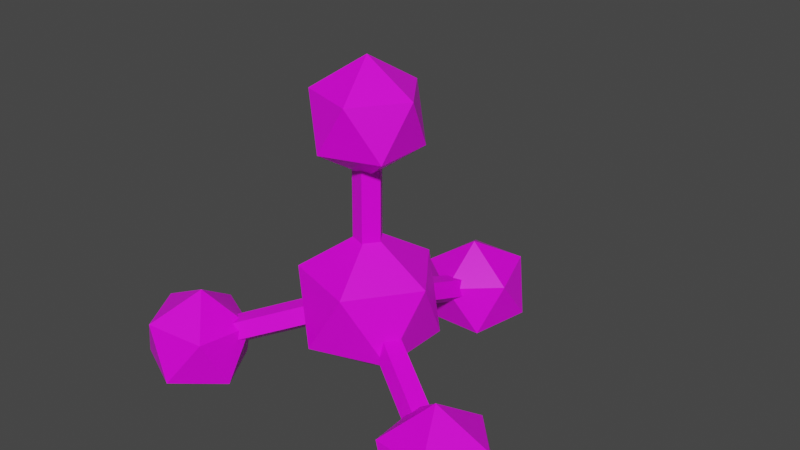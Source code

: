 # Source: methane.blend  (saved by Blender 2.92.15; exported with 4.5.12 LTS)
import bpy
from mathutils import Matrix  # noqa: F401  (used for matrix-valued properties, if any)

bpy.ops.wm.read_factory_settings(use_empty=True)
scene = bpy.context.scene
scene.name = 'Scene'

# ---- collections
col_collection = bpy.data.collections.new('Collection'); scene.collection.children.link(col_collection)

# ---- images (referenced by path relative to the original .blend; pixels are not part of the script)
import os
ASSET_DIR = os.environ.get("B2B_ASSET_DIR", "")  # directory of the original .blend (textures are referenced by path, not embedded)
HERE = os.path.dirname(os.path.abspath(__file__))  # packed textures are extracted next to this script under _unpacked/

def load_image(name, relpath, width, height, colorspace="sRGB"):
    """Load a texture the original file referenced (path relative to the .blend, or extracted next to this script)."""
    p = next((c for c in (os.path.join(HERE, relpath), os.path.join(ASSET_DIR, relpath)) if relpath and os.path.exists(c)), "")
    if p:
        img = bpy.data.images.load(p, check_existing=True)
        img.name = name
    else:  # same state as the original file: an image datablock whose file is absent (Cycles renders it pink)
        img = bpy.data.images.new(name, width, height)
        img.source = "FILE"
        img.filepath = "//" + (relpath or name)
    img.colorspace_settings.name = colorspace
    return img
img_imphenziapalette01_png = load_image('ImphenziaPalette01.png', 'ImphenziaPalette01.png', 1024, 1024, 'sRGB')

# ---- materials (node trees are filled in below, after node groups)
mat_material = bpy.data.materials.new('Material')
mat_material.alpha_threshold = 0.0
mat_material.use_transparent_shadow = False
mat_material.line_color = (0.0, 0.0, 0.0, 1.0)

# ---- material node trees
mat_material.use_nodes = True; mat_material.node_tree.nodes.clear()
_N = mat_material.node_tree.nodes; _L = mat_material.node_tree.links
n0 = _N.new('ShaderNodeBsdfPrincipled'); n0.name = 'Principled BSDF'; n0.location = (10, 300)
n0.distribution = 'GGX'
n0.subsurface_method = 'BURLEY'
n0.inputs[2].default_value = 0.4
n0.inputs[3].default_value = 1.45
n0.inputs[27].default_value = (0.0, 0.0, 0.0, 1.0)
n0.inputs[28].default_value = 1.0
n1 = _N.new('ShaderNodeOutputMaterial'); n1.name = 'Material Output'; n1.location = (300, 300)
n2 = _N.new('ShaderNodeTexImage'); n2.name = 'Image Texture'; n2.location = (-419, 210)
n2.image = img_imphenziapalette01_png
n2.interpolation = 'Closest'
_L.new(n0.outputs[0], n1.inputs[0])
_L.new(n2.outputs[0], n0.inputs[0])
n1.is_active_output = True

# ---- world
world_world = bpy.data.worlds.new('World'); scene.world = world_world
world_world.use_nodes = True; world_world.node_tree.nodes.clear()
_N = world_world.node_tree.nodes; _L = world_world.node_tree.links
n0 = _N.new('ShaderNodeOutputWorld'); n0.name = 'World Output'; n0.location = (300, 300)
n1 = _N.new('ShaderNodeBackground'); n1.name = 'Background'; n1.location = (10, 300)
n1.inputs[0].default_value = (0.05088, 0.05088, 0.05088, 1.0)
_L.new(n1.outputs[0], n0.inputs[0])
n0.is_active_output = True
world_world.color = (0.05088, 0.05088, 0.05088)
world_world.use_sun_shadow = False
world_world.sun_shadow_jitter_overblur = 0.0

# ---- meshes
me_icosphere = bpy.data.meshes.new('Icosphere')
me_icosphere.from_pydata([(5.563e-10, 8.941e-10, -0.972), (0.7033, -0.511, -0.4347), (-0.2686, -0.8268, -0.4347), (-0.8694, 8.941e-10, -0.4347), (-0.2686, 0.8268, -0.4347), (0.7033, 0.511, -0.4347), (0.2686, -0.8268, 0.4347), (-0.7033, -0.511, 0.4347), (-0.7033, 0.511, 0.4347), (0.2686, 0.8268, 0.4347), (0.8694, 8.941e-10, 0.4347), (5.563e-10, 8.941e-10, 0.972), (0.542, -0.3879, 2.069), (0.004752, 0.002488, 1.659), (0.0573, 0.1775, 0.745), (0.06681, 0.1824, 2.4), (0.1856, -0.005905, 0.7448), (0.1951, -0.0009289, 2.4), (0.05081, -0.1845, 0.7461), (0.06032, -0.1796, 2.401), (-0.1607, -0.1116, 0.7471), (-0.1512, -0.1066, 2.402), (-0.1567, 0.1121, 0.7464), (-0.1472, 0.1171, 2.402), (-0.2005, -0.6291, 2.069), (-0.6594, 0.002488, 2.069), (-0.2005, 0.6341, 2.069), (0.542, 0.3928, 2.069), (0.21, -0.6291, 2.733), (-0.5325, -0.3879, 2.733), (-0.5325, 0.3928, 2.733), (0.21, 0.6341, 2.733), (0.6689, 0.002488, 2.733), (0.004752, 0.002488, 3.144), (2.558, -1.474, -1.08), (2.027, -1.168, -1.563), (2.479, -0.6991, -1.132), (2.578, -1.035, -0.4344), (2.188, -1.711, -0.4344), (1.847, -1.793, -1.132), (1.72, -0.5392, -1.217), (2.06, -0.4572, -0.5193), (1.88, -1.083, -0.08803), (1.429, -1.551, -0.5193), (2.057, -1.052, -0.683), (0.7099, -0.2804, -0.108), (1.946, -1.247, -0.6795), (0.5998, -0.4751, -0.1045), (1.846, -1.273, -0.878), (0.4999, -0.5017, -0.3029), (1.895, -1.095, -1.004), (0.5482, -0.3233, -0.4291), (2.025, -0.9583, -0.8837), (0.678, -0.1865, -0.3086), (1.35, -0.7763, -0.5717), (1.329, -1.215, -1.217), (0.3879, 1.759, -1.217), (-0.002488, 1.557, -0.5717), (-0.1775, 0.6805, -0.3086), (-0.1824, 2.233, -0.8837), (0.005905, 0.6364, -0.4291), (0.0009283, 2.188, -1.004), (0.1845, 0.6837, -0.3029), (0.1796, 2.236, -0.878), (0.1116, 0.757, -0.1045), (0.1066, 2.309, -0.6795), (-0.1121, 0.755, -0.108), (-0.1171, 2.307, -0.683), (0.6291, 2.013, -0.5193), (-0.002488, 2.17, -0.08803), (-0.6341, 2.013, -0.5193), (-0.3928, 1.759, -1.217), (0.6291, 2.496, -1.132), (0.3879, 2.75, -0.4344), (-0.3928, 2.75, -0.4344), (-0.6341, 2.496, -1.132), (-0.002489, 2.339, -1.563), (-0.002488, 2.952, -1.08), (-1.717, -0.5435, -1.217), (-1.347, -0.7806, -0.5717), (-0.5006, -0.4939, -0.3086), (-1.842, -1.274, -0.8837), (-0.5541, -0.3131, -0.4291), (-1.896, -1.093, -1.004), (-0.6844, -0.182, -0.3029), (-2.026, -0.9624, -0.878), (-0.7114, -0.2819, -0.1045), (-2.053, -1.062, -0.6795), (-0.5978, -0.4746, -0.108), (-1.939, -1.255, -0.683), (-2.058, -0.4616, -0.5193), (-1.878, -1.087, -0.08803), (-1.426, -1.556, -0.5193), (-1.327, -1.22, -1.217), (-2.477, -0.7034, -1.132), (-2.576, -1.039, -0.4344), (-2.185, -1.715, -0.4344), (-1.845, -1.797, -1.132), (-2.025, -1.172, -1.563), (-2.556, -1.478, -1.08)], [], [(0, 1, 2), (1, 0, 5), (0, 2, 3), (0, 3, 4), (0, 4, 5), (1, 5, 10), (2, 1, 6), (3, 2, 7), (4, 3, 8), (5, 4, 9), (1, 10, 6), (2, 6, 7), (3, 7, 8), (4, 8, 9), (5, 9, 10), (6, 10, 11), (7, 6, 11), (8, 7, 11), (9, 8, 11), (10, 9, 11), (25, 24, 29), (13, 25, 26), (15, 16, 14), (26, 25, 30), (13, 24, 25), (17, 18, 16), (12, 27, 32), (12, 13, 27), (19, 20, 18), (15, 21, 19), (13, 12, 24), (21, 22, 20), (24, 12, 28), (13, 26, 27), (22, 15, 14), (16, 20, 22), (27, 26, 31), (12, 32, 28), (24, 28, 29), (25, 29, 30), (26, 30, 31), (27, 31, 32), (28, 32, 33), (29, 28, 33), (30, 29, 33), (31, 30, 33), (32, 31, 33), (35, 36, 34), (36, 37, 34), (37, 38, 34), (38, 39, 34), (39, 35, 34), (40, 36, 35), (41, 37, 36), (42, 38, 37), (43, 39, 38), (55, 35, 39), (40, 41, 36), (49, 47, 45), (44, 53, 45), (54, 41, 40), (43, 55, 39), (46, 45, 47), (54, 55, 43), (52, 44, 46), (49, 46, 47), (55, 54, 40), (55, 40, 35), (51, 48, 49), (54, 43, 42), (41, 42, 37), (52, 51, 53), (54, 42, 41), (42, 43, 38), (69, 68, 73), (57, 69, 70), (59, 60, 58), (70, 69, 74), (57, 68, 69), (61, 62, 60), (56, 71, 76), (56, 57, 71), (63, 64, 62), (59, 67, 65), (57, 56, 68), (65, 66, 64), (68, 56, 72), (57, 70, 71), (67, 58, 66), (60, 62, 64), (71, 70, 75), (56, 76, 72), (68, 72, 73), (69, 73, 74), (70, 74, 75), (71, 75, 76), (72, 76, 77), (73, 72, 77), (74, 73, 77), (75, 74, 77), (76, 75, 77), (91, 90, 95), (79, 91, 92), (80, 83, 82), (92, 91, 96), (79, 90, 91), (82, 85, 84), (78, 93, 98), (78, 79, 93), (84, 87, 86), (81, 89, 87), (79, 78, 90), (87, 88, 86), (90, 78, 94), (79, 92, 93), (89, 80, 88), (84, 86, 88), (93, 92, 97), (78, 98, 94), (90, 94, 95), (91, 95, 96), (92, 96, 97), (93, 97, 98), (94, 98, 99), (95, 94, 99), (96, 95, 99), (97, 96, 99), (98, 97, 99), (15, 17, 16), (17, 19, 18), (19, 21, 20), (19, 17, 15), (15, 23, 21), (21, 23, 22), (22, 23, 15), (22, 14, 16), (16, 18, 20), (45, 53, 51), (51, 49, 45), (44, 52, 53), (46, 44, 45), (48, 50, 46), (50, 52, 46), (49, 48, 46), (51, 50, 48), (52, 50, 51), (59, 61, 60), (61, 63, 62), (63, 65, 64), (63, 61, 65), (61, 59, 65), (65, 67, 66), (67, 59, 58), (66, 58, 64), (58, 60, 64), (80, 81, 83), (82, 83, 85), (84, 85, 87), (85, 83, 87), (83, 81, 87), (87, 89, 88), (89, 81, 80), (88, 80, 82), (82, 84, 88)])
_uv = me_icosphere.uv_layers.new(name='UVMap')
_uv.uv.foreach_set('vector', [0.9155, 0.9617, 0.9155, 0.9617, 0.9155, 0.9617, 0.9155, 0.9617, 0.9155, 0.9617, 0.9155, 0.9617, 0.9155, 0.9617, 0.9155, 0.9617, 0.9155, 0.9617, 0.9155, 0.9617, 0.9155, 0.9617, 0.9155, 0.9617, 0.9155, 0.9617, 0.9155, 0.9617, 0.9155, 0.9617, 0.9155, 0.9617, 0.9155, 0.9617, 0.9155, 0.9617, 0.9155, 0.9617, 0.9155, 0.9617, 0.9155, 0.9617, 0.9155, 0.9617, 0.9155, 0.9617, 0.9155, 0.9617, 0.9155, 0.9617, 0.9155, 0.9617, 0.9155, 0.9617, 0.9155, 0.9617, 0.9155, 0.9617, 0.9155, 0.9617, 0.9155, 0.9617, 0.9155, 0.9617, 0.9155, 0.9617, 0.9155, 0.9617, 0.9155, 0.9617, 0.9155, 0.9617, 0.9155, 0.9617, 0.9155, 0.9617, 0.9155, 0.9617, 0.9155, 0.9617, 0.9155, 0.9617, 0.9155, 0.9617, 0.9155, 0.9617, 0.9155, 0.9617, 0.9155, 0.9617, 0.9155, 0.9617, 0.9155, 0.9617, 0.9155, 0.9617, 0.9155, 0.9617, 0.9155, 0.9617, 0.9155, 0.9617, 0.9155, 0.9617, 0.9155, 0.9617, 0.9155, 0.9617, 0.9155, 0.9617, 0.9155, 0.9617, 0.9155, 0.9617, 0.9155, 0.9617, 0.9155, 0.9617, 0.9155, 0.9617, 0.07835, 0.9307, 0.07835, 0.9307, 0.07835, 0.9307, 0.07835, 0.9307, 0.07835, 0.9307, 0.07835, 0.9307, 0.1962, 0.05666, 0.1962, 0.05666, 0.1962, 0.05666, 0.07835, 0.9307, 0.07835, 0.9307, 0.07835, 0.9307, 0.07835, 0.9307, 0.07835, 0.9307, 0.07835, 0.9307, 0.1962, 0.05666, 0.1962, 0.05666, 0.1962, 0.05666, 0.07835, 0.9307, 0.07835, 0.9307, 0.07835, 0.9307, 0.07835, 0.9307, 0.07835, 0.9307, 0.07835, 0.9307, 0.1962, 0.05666, 0.1962, 0.05666, 0.1962, 0.05666, 0.1962, 0.05666, 0.1962, 0.05666, 0.1962, 0.05666, 0.07835, 0.9307, 0.07835, 0.9307, 0.07835, 0.9307, 0.1962, 0.05666, 0.1962, 0.05666, 0.1962, 0.05666, 0.07835, 0.9307, 0.07835, 0.9307, 0.07835, 0.9307, 0.07835, 0.9307, 0.07835, 0.9307, 0.07835, 0.9307, 0.1962, 0.05666, 0.1962, 0.05666, 0.1962, 0.05666, 0.1962, 0.05666, 0.1962, 0.05666, 0.1962, 0.05666, 0.07835, 0.9307, 0.07835, 0.9307, 0.07835, 0.9307, 0.07835, 0.9307, 0.07835, 0.9307, 0.07835, 0.9307, 0.07835, 0.9307, 0.07835, 0.9307, 0.07835, 0.9307, 0.07835, 0.9307, 0.07835, 0.9307, 0.07835, 0.9307, 0.07835, 0.9307, 0.07835, 0.9307, 0.07835, 0.9307, 0.07835, 0.9307, 0.07835, 0.9307, 0.07835, 0.9307, 0.07835, 0.9307, 0.07835, 0.9307, 0.07835, 0.9307, 0.07835, 0.9307, 0.07835, 0.9307, 0.07835, 0.9307, 0.07835, 0.9307, 0.07835, 0.9307, 0.07835, 0.9307, 0.07835, 0.9307, 0.07835, 0.9307, 0.07835, 0.9307, 0.07835, 0.9307, 0.07835, 0.9307, 0.07835, 0.9307, 0.07835, 0.9307, 0.07835, 0.9307, 0.07835, 0.9307, 0.07835, 0.9307, 0.07835, 0.9307, 0.07835, 0.9307, 0.07835, 0.9307, 0.07835, 0.9307, 0.07835, 0.9307, 0.07835, 0.9307, 0.07835, 0.9307, 0.07835, 0.9307, 0.07835, 0.9307, 0.07835, 0.9307, 0.07835, 0.9307, 0.07835, 0.9307, 0.07835, 0.9307, 0.07835, 0.9307, 0.07835, 0.9307, 0.07835, 0.9307, 0.07835, 0.9307, 0.07835, 0.9307, 0.07835, 0.9307, 0.07835, 0.9307, 0.07835, 0.9307, 0.07835, 0.9307, 0.07835, 0.9307, 0.07835, 0.9307, 0.07835, 0.9307, 0.07835, 0.9307, 0.07835, 0.9307, 0.07835, 0.9307, 0.07835, 0.9307, 0.1962, 0.05666, 0.1962, 0.05666, 0.1962, 0.05666, 0.1962, 0.05666, 0.1962, 0.05666, 0.1962, 0.05666, 0.07835, 0.9307, 0.07835, 0.9307, 0.07835, 0.9307, 0.07835, 0.9307, 0.07835, 0.9307, 0.07835, 0.9307, 0.1962, 0.05666, 0.1962, 0.05666, 0.1962, 0.05666, 0.07835, 0.9307, 0.07835, 0.9307, 0.07835, 0.9307, 0.1962, 0.05666, 0.1962, 0.05666, 0.1962, 0.05666, 0.1962, 0.05666, 0.1962, 0.05666, 0.1962, 0.05666, 0.07835, 0.9307, 0.07835, 0.9307, 0.07835, 0.9307, 0.07835, 0.9307, 0.07835, 0.9307, 0.07835, 0.9307, 0.1962, 0.05666, 0.1962, 0.05666, 0.1962, 0.05666, 0.07835, 0.9307, 0.07835, 0.9307, 0.07835, 0.9307, 0.07835, 0.9307, 0.07835, 0.9307, 0.07835, 0.9307, 0.1962, 0.05666, 0.1962, 0.05666, 0.1962, 0.05666, 0.07835, 0.9307, 0.07835, 0.9307, 0.07835, 0.9307, 0.07835, 0.9307, 0.07835, 0.9307, 0.07835, 0.9307, 0.07835, 0.9307, 0.07835, 0.9307, 0.07835, 0.9307, 0.07835, 0.9307, 0.07835, 0.9307, 0.07835, 0.9307, 0.1962, 0.05666, 0.1962, 0.05666, 0.1962, 0.05666, 0.07835, 0.9307, 0.07835, 0.9307, 0.07835, 0.9307, 0.07835, 0.9307, 0.07835, 0.9307, 0.07835, 0.9307, 0.1962, 0.05666, 0.1962, 0.05666, 0.1962, 0.05666, 0.07835, 0.9307, 0.07835, 0.9307, 0.07835, 0.9307, 0.07835, 0.9307, 0.07835, 0.9307, 0.07835, 0.9307, 0.1962, 0.05666, 0.1962, 0.05666, 0.1962, 0.05666, 0.1962, 0.05666, 0.1962, 0.05666, 0.1962, 0.05666, 0.07835, 0.9307, 0.07835, 0.9307, 0.07835, 0.9307, 0.1962, 0.05666, 0.1962, 0.05666, 0.1962, 0.05666, 0.07835, 0.9307, 0.07835, 0.9307, 0.07835, 0.9307, 0.07835, 0.9307, 0.07835, 0.9307, 0.07835, 0.9307, 0.1962, 0.05666, 0.1962, 0.05666, 0.1962, 0.05666, 0.1962, 0.05666, 0.1962, 0.05666, 0.1962, 0.05666, 0.07835, 0.9307, 0.07835, 0.9307, 0.07835, 0.9307, 0.07835, 0.9307, 0.07835, 0.9307, 0.07835, 0.9307, 0.07835, 0.9307, 0.07835, 0.9307, 0.07835, 0.9307, 0.07835, 0.9307, 0.07835, 0.9307, 0.07835, 0.9307, 0.07835, 0.9307, 0.07835, 0.9307, 0.07835, 0.9307, 0.07835, 0.9307, 0.07835, 0.9307, 0.07835, 0.9307, 0.07835, 0.9307, 0.07835, 0.9307, 0.07835, 0.9307, 0.07835, 0.9307, 0.07835, 0.9307, 0.07835, 0.9307, 0.07835, 0.9307, 0.07835, 0.9307, 0.07835, 0.9307, 0.07835, 0.9307, 0.07835, 0.9307, 0.07835, 0.9307, 0.07835, 0.9307, 0.07835, 0.9307, 0.07835, 0.9307, 0.07835, 0.9307, 0.07835, 0.9307, 0.07835, 0.9307, 0.07835, 0.9307, 0.07835, 0.9307, 0.07835, 0.9307, 0.1962, 0.05666, 0.1962, 0.05666, 0.1962, 0.05666, 0.07835, 0.9307, 0.07835, 0.9307, 0.07835, 0.9307, 0.07835, 0.9307, 0.07835, 0.9307, 0.07835, 0.9307, 0.1962, 0.05666, 0.1962, 0.05666, 0.1962, 0.05666, 0.07835, 0.9307, 0.07835, 0.9307, 0.07835, 0.9307, 0.07835, 0.9307, 0.07835, 0.9307, 0.07835, 0.9307, 0.1962, 0.05666, 0.1962, 0.05666, 0.1962, 0.05666, 0.1962, 0.05666, 0.1962, 0.05666, 0.1962, 0.05666, 0.07835, 0.9307, 0.07835, 0.9307, 0.07835, 0.9307, 0.1962, 0.05666, 0.1962, 0.05666, 0.1962, 0.05666, 0.07835, 0.9307, 0.07835, 0.9307, 0.07835, 0.9307, 0.07835, 0.9307, 0.07835, 0.9307, 0.07835, 0.9307, 0.1962, 0.05666, 0.1962, 0.05666, 0.1962, 0.05666, 0.1962, 0.05666, 0.1962, 0.05666, 0.1962, 0.05666, 0.07835, 0.9307, 0.07835, 0.9307, 0.07835, 0.9307, 0.07835, 0.9307, 0.07835, 0.9307, 0.07835, 0.9307, 0.07835, 0.9307, 0.07835, 0.9307, 0.07835, 0.9307, 0.07835, 0.9307, 0.07835, 0.9307, 0.07835, 0.9307, 0.07835, 0.9307, 0.07835, 0.9307, 0.07835, 0.9307, 0.07835, 0.9307, 0.07835, 0.9307, 0.07835, 0.9307, 0.07835, 0.9307, 0.07835, 0.9307, 0.07835, 0.9307, 0.07835, 0.9307, 0.07835, 0.9307, 0.07835, 0.9307, 0.07835, 0.9307, 0.07835, 0.9307, 0.07835, 0.9307, 0.07835, 0.9307, 0.07835, 0.9307, 0.07835, 0.9307, 0.07835, 0.9307, 0.07835, 0.9307, 0.07835, 0.9307, 0.1962, 0.05666, 0.1962, 0.05666, 0.1962, 0.05666, 0.1962, 0.05666, 0.1962, 0.05666, 0.1962, 0.05666, 0.1962, 0.05666, 0.1962, 0.05666, 0.1962, 0.05666, 0.1962, 0.05666, 0.1962, 0.05666, 0.1962, 0.05666, 0.1962, 0.05666, 0.1962, 0.05666, 0.1962, 0.05666, 0.1962, 0.05666, 0.1962, 0.05666, 0.1962, 0.05666, 0.1962, 0.05666, 0.1962, 0.05666, 0.1962, 0.05666, 0.1962, 0.05666, 0.1962, 0.05666, 0.1962, 0.05666, 0.1962, 0.05666, 0.1962, 0.05666, 0.1962, 0.05666, 0.1962, 0.05666, 0.1962, 0.05666, 0.1962, 0.05666, 0.1962, 0.05666, 0.1962, 0.05666, 0.1962, 0.05666, 0.1962, 0.05666, 0.1962, 0.05666, 0.1962, 0.05666, 0.1962, 0.05666, 0.1962, 0.05666, 0.1962, 0.05666, 0.1962, 0.05666, 0.1962, 0.05666, 0.1962, 0.05666, 0.1962, 0.05666, 0.1962, 0.05666, 0.1962, 0.05666, 0.1962, 0.05666, 0.1962, 0.05666, 0.1962, 0.05666, 0.1962, 0.05666, 0.1962, 0.05666, 0.1962, 0.05666, 0.1962, 0.05666, 0.1962, 0.05666, 0.1962, 0.05666, 0.1962, 0.05666, 0.1962, 0.05666, 0.1962, 0.05666, 0.1962, 0.05666, 0.1962, 0.05666, 0.1962, 0.05666, 0.1962, 0.05666, 0.1962, 0.05666, 0.1962, 0.05666, 0.1962, 0.05666, 0.1962, 0.05666, 0.1962, 0.05666, 0.1962, 0.05666, 0.1962, 0.05666, 0.1962, 0.05666, 0.1962, 0.05666, 0.1962, 0.05666, 0.1962, 0.05666, 0.1962, 0.05666, 0.1962, 0.05666, 0.1962, 0.05666, 0.1962, 0.05666, 0.1962, 0.05666, 0.1962, 0.05666, 0.1962, 0.05666, 0.1962, 0.05666, 0.1962, 0.05666, 0.1962, 0.05666, 0.1962, 0.05666, 0.1962, 0.05666, 0.1962, 0.05666, 0.1962, 0.05666, 0.1962, 0.05666, 0.1962, 0.05666, 0.1962, 0.05666, 0.1962, 0.05666, 0.1962, 0.05666, 0.1962, 0.05666, 0.1962, 0.05666, 0.1962, 0.05666, 0.1962, 0.05666, 0.1962, 0.05666, 0.1962, 0.05666, 0.1962, 0.05666, 0.1962, 0.05666, 0.1962, 0.05666, 0.1962, 0.05666, 0.1962, 0.05666, 0.1962, 0.05666, 0.1962, 0.05666, 0.1962, 0.05666, 0.1962, 0.05666, 0.1962, 0.05666, 0.1962, 0.05666])
me_icosphere.materials.append(mat_material)
me_icosphere.use_remesh_fix_poles = True
me_icosphere.use_remesh_preserve_attributes = False
me_icosphere.use_mirror_vertex_groups = False
me_icosphere.update()

# ---- objects
ob_icosphere = bpy.data.objects.new('Icosphere', me_icosphere)

# ---- transforms, parenting, visibility, modifiers, constraints
ob_icosphere.location = (0.0, 0.0, 0.0)
ob_icosphere.scale = (0.194, 0.1937, 0.1933)
ob_icosphere.lock_scale = (True, True, True)
ob_icosphere.lineart.crease_threshold = 0.0

# ---- collection membership
col_collection.objects.link(ob_icosphere)

# ---- scene / render settings (as saved in the file)
scene.frame_start = 1; scene.frame_end = 250; scene.frame_set(50)
scene.render.engine = 'BLENDER_EEVEE_NEXT'
scene.cycles.use_denoising = False
scene.cycles.samples = 128
scene.cycles.sampling_pattern = 'TABULATED_SOBOL'
scene.cycles.use_adaptive_sampling = False
scene.cycles.use_light_tree = False
scene.eevee.use_gtao = True
scene.view_settings.view_transform = 'Filmic'
bpy.context.view_layer.update()

# ---- added for rendering (the .blend has no active camera and no usable light): camera, sun
cam_auto = bpy.data.cameras.new('AutoCamera')
cam_auto.lens = 50.0
cam_auto.sensor_width = 36.0
cam_auto.clip_end = 1000.0
ob_auto_camera = bpy.data.objects.new('AutoCamera', cam_auto)
scene.collection.objects.link(ob_auto_camera)
ob_auto_camera.location = (1.51334, -1.70387, 1.36324)
ob_auto_camera.rotation_euler = (1.09748, -7.21219e-08, 0.694738)
scene.camera = ob_auto_camera
light_auto_sun = bpy.data.lights.new('AutoSun', 'SUN')
light_auto_sun.energy = 3.0
light_auto_sun.angle = 0.0523599
ob_auto_sun = bpy.data.objects.new('AutoSun', light_auto_sun)
scene.collection.objects.link(ob_auto_sun)
ob_auto_sun.rotation_euler = (0.872665, 0.174533, 0.523599)
bpy.context.view_layer.update()
